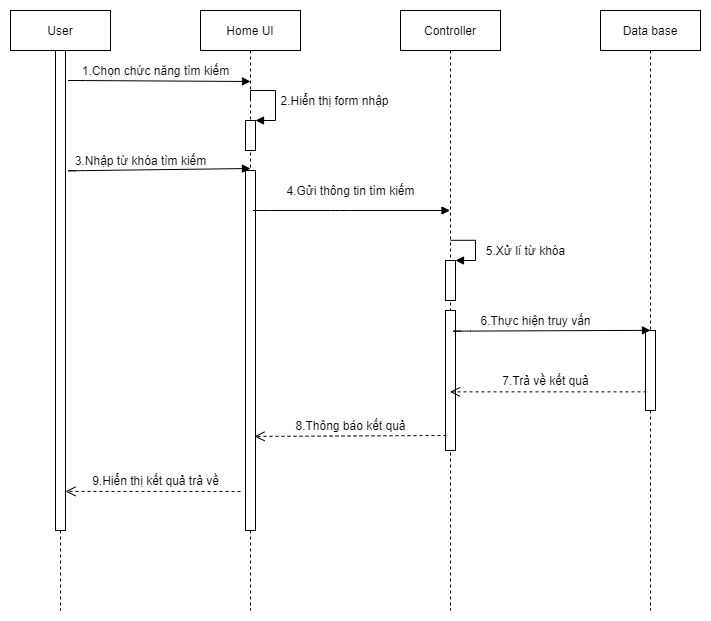

The diagram above was exported from draw.io. Its source (the exported page's mxGraphModel, read from the mxfile embedded in the PNG):
<mxGraphModel dx="1038" dy="579" grid="1" gridSize="10" guides="1" tooltips="1" connect="1" arrows="1" fold="1" page="1" pageScale="1" pageWidth="827" pageHeight="1169" math="0" shadow="0">
  <root>
    <mxCell id="0" />
    <mxCell id="1" parent="0" />
    <mxCell id="XzWsPuLJqiGFbgQtt5tK-9" value="User" style="shape=umlLifeline;perimeter=lifelinePerimeter;whiteSpace=wrap;html=1;container=1;collapsible=0;recursiveResize=0;outlineConnect=0;" vertex="1" parent="1">
      <mxGeometry x="90" y="160" width="100" height="600" as="geometry" />
    </mxCell>
    <mxCell id="XzWsPuLJqiGFbgQtt5tK-10" value="Home UI" style="shape=umlLifeline;perimeter=lifelinePerimeter;whiteSpace=wrap;html=1;container=1;collapsible=0;recursiveResize=0;outlineConnect=0;" vertex="1" parent="1">
      <mxGeometry x="280" y="160" width="100" height="600" as="geometry" />
    </mxCell>
    <mxCell id="XzWsPuLJqiGFbgQtt5tK-21" value="" style="html=1;points=[];perimeter=orthogonalPerimeter;" vertex="1" parent="XzWsPuLJqiGFbgQtt5tK-10">
      <mxGeometry x="45" y="160" width="10" height="360" as="geometry" />
    </mxCell>
    <mxCell id="XzWsPuLJqiGFbgQtt5tK-11" value="Controller" style="shape=umlLifeline;perimeter=lifelinePerimeter;whiteSpace=wrap;html=1;container=1;collapsible=0;recursiveResize=0;outlineConnect=0;" vertex="1" parent="1">
      <mxGeometry x="480" y="160" width="100" height="600" as="geometry" />
    </mxCell>
    <mxCell id="XzWsPuLJqiGFbgQtt5tK-29" value="" style="html=1;points=[];perimeter=orthogonalPerimeter;" vertex="1" parent="XzWsPuLJqiGFbgQtt5tK-11">
      <mxGeometry x="45" y="300" width="10" height="140" as="geometry" />
    </mxCell>
    <mxCell id="XzWsPuLJqiGFbgQtt5tK-75" value="" style="html=1;points=[];perimeter=orthogonalPerimeter;" vertex="1" parent="XzWsPuLJqiGFbgQtt5tK-11">
      <mxGeometry x="45" y="250" width="10" height="40" as="geometry" />
    </mxCell>
    <mxCell id="XzWsPuLJqiGFbgQtt5tK-76" value="" style="edgeStyle=orthogonalEdgeStyle;html=1;align=left;spacingLeft=2;endArrow=block;rounded=0;entryX=1;entryY=0;exitX=0.5;exitY=0.383;exitDx=0;exitDy=0;exitPerimeter=0;" edge="1" target="XzWsPuLJqiGFbgQtt5tK-75" parent="XzWsPuLJqiGFbgQtt5tK-11" source="XzWsPuLJqiGFbgQtt5tK-11">
      <mxGeometry relative="1" as="geometry">
        <mxPoint x="55" y="230" as="sourcePoint" />
        <Array as="points">
          <mxPoint x="75" y="230" />
          <mxPoint x="75" y="250" />
        </Array>
      </mxGeometry>
    </mxCell>
    <mxCell id="XzWsPuLJqiGFbgQtt5tK-12" value="Data base" style="shape=umlLifeline;perimeter=lifelinePerimeter;whiteSpace=wrap;html=1;container=1;collapsible=0;recursiveResize=0;outlineConnect=0;" vertex="1" parent="1">
      <mxGeometry x="680" y="160" width="100" height="600" as="geometry" />
    </mxCell>
    <mxCell id="XzWsPuLJqiGFbgQtt5tK-49" value="" style="html=1;points=[];perimeter=orthogonalPerimeter;" vertex="1" parent="XzWsPuLJqiGFbgQtt5tK-12">
      <mxGeometry x="45" y="320" width="10" height="80" as="geometry" />
    </mxCell>
    <mxCell id="XzWsPuLJqiGFbgQtt5tK-17" value="" style="html=1;points=[];perimeter=orthogonalPerimeter;" vertex="1" parent="1">
      <mxGeometry x="135" y="200" width="10" height="480" as="geometry" />
    </mxCell>
    <mxCell id="XzWsPuLJqiGFbgQtt5tK-20" value="1.Chọn chức năng tìm kiếm" style="text;html=1;align=center;verticalAlign=middle;resizable=0;points=[];autosize=1;strokeColor=none;fillColor=none;" vertex="1" parent="1">
      <mxGeometry x="155" y="210" width="160" height="20" as="geometry" />
    </mxCell>
    <mxCell id="XzWsPuLJqiGFbgQtt5tK-26" value="3.Nhập từ khóa tìm kiếm" style="text;html=1;align=center;verticalAlign=middle;resizable=0;points=[];autosize=1;strokeColor=none;fillColor=none;" vertex="1" parent="1">
      <mxGeometry x="145" y="300" width="150" height="20" as="geometry" />
    </mxCell>
    <mxCell id="XzWsPuLJqiGFbgQtt5tK-28" value="4.Gửi thông tin tìm kiếm" style="text;html=1;align=center;verticalAlign=middle;resizable=0;points=[];autosize=1;strokeColor=none;fillColor=none;" vertex="1" parent="1">
      <mxGeometry x="360" y="330" width="140" height="20" as="geometry" />
    </mxCell>
    <mxCell id="XzWsPuLJqiGFbgQtt5tK-35" value="" style="html=1;verticalAlign=bottom;endArrow=block;" edge="1" parent="1" target="XzWsPuLJqiGFbgQtt5tK-11">
      <mxGeometry width="80" relative="1" as="geometry">
        <mxPoint x="340" y="360" as="sourcePoint" />
        <mxPoint x="430" y="550" as="targetPoint" />
        <Array as="points">
          <mxPoint x="330" y="360" />
          <mxPoint x="340" y="360" />
          <mxPoint x="420" y="360" />
        </Array>
      </mxGeometry>
    </mxCell>
    <mxCell id="XzWsPuLJqiGFbgQtt5tK-36" value="" style="html=1;verticalAlign=bottom;endArrow=block;" edge="1" parent="1">
      <mxGeometry width="80" relative="1" as="geometry">
        <mxPoint x="155" y="320.22" as="sourcePoint" />
        <mxPoint x="330" y="318" as="targetPoint" />
        <Array as="points">
          <mxPoint x="145" y="320.22" />
          <mxPoint x="155" y="320.22" />
        </Array>
      </mxGeometry>
    </mxCell>
    <mxCell id="XzWsPuLJqiGFbgQtt5tK-37" value="" style="html=1;verticalAlign=bottom;endArrow=block;" edge="1" parent="1">
      <mxGeometry width="80" relative="1" as="geometry">
        <mxPoint x="155" y="230.00000000000003" as="sourcePoint" />
        <mxPoint x="330" y="231" as="targetPoint" />
        <Array as="points">
          <mxPoint x="145" y="230.00000000000003" />
          <mxPoint x="155" y="230.00000000000003" />
        </Array>
      </mxGeometry>
    </mxCell>
    <mxCell id="XzWsPuLJqiGFbgQtt5tK-44" value="5.Xử lí từ khóa" style="text;html=1;align=center;verticalAlign=middle;resizable=0;points=[];autosize=1;strokeColor=none;fillColor=none;" vertex="1" parent="1">
      <mxGeometry x="560" y="390" width="90" height="20" as="geometry" />
    </mxCell>
    <mxCell id="XzWsPuLJqiGFbgQtt5tK-47" value="" style="html=1;verticalAlign=bottom;endArrow=block;entryX=0.5;entryY=-0.002;entryDx=0;entryDy=0;entryPerimeter=0;" edge="1" parent="1" target="XzWsPuLJqiGFbgQtt5tK-49">
      <mxGeometry width="80" relative="1" as="geometry">
        <mxPoint x="540" y="480.62" as="sourcePoint" />
        <mxPoint x="730" y="480" as="targetPoint" />
        <Array as="points">
          <mxPoint x="530" y="480.62" />
          <mxPoint x="540" y="480.62" />
        </Array>
      </mxGeometry>
    </mxCell>
    <mxCell id="XzWsPuLJqiGFbgQtt5tK-48" value="6.Thực hiện truy vấn" style="text;html=1;align=center;verticalAlign=middle;resizable=0;points=[];autosize=1;strokeColor=none;fillColor=none;" vertex="1" parent="1">
      <mxGeometry x="550" y="460" width="130" height="20" as="geometry" />
    </mxCell>
    <mxCell id="XzWsPuLJqiGFbgQtt5tK-50" value="" style="html=1;verticalAlign=bottom;endArrow=open;dashed=1;endSize=8;exitX=0.1;exitY=0.767;exitDx=0;exitDy=0;exitPerimeter=0;" edge="1" parent="1" source="XzWsPuLJqiGFbgQtt5tK-49" target="XzWsPuLJqiGFbgQtt5tK-11">
      <mxGeometry relative="1" as="geometry">
        <mxPoint x="720" y="540" as="sourcePoint" />
        <mxPoint x="540" y="541" as="targetPoint" />
      </mxGeometry>
    </mxCell>
    <mxCell id="XzWsPuLJqiGFbgQtt5tK-51" value="7.Trả về kết quả" style="text;html=1;align=center;verticalAlign=middle;resizable=0;points=[];autosize=1;strokeColor=none;fillColor=none;" vertex="1" parent="1">
      <mxGeometry x="575" y="520" width="100" height="20" as="geometry" />
    </mxCell>
    <mxCell id="XzWsPuLJqiGFbgQtt5tK-52" value="" style="html=1;verticalAlign=bottom;endArrow=open;dashed=1;endSize=8;exitX=0.1;exitY=0.767;exitDx=0;exitDy=0;exitPerimeter=0;entryX=0.9;entryY=0.588;entryDx=0;entryDy=0;entryPerimeter=0;" edge="1" parent="1">
      <mxGeometry relative="1" as="geometry">
        <mxPoint x="526" y="584.9999999999999" as="sourcePoint" />
        <mxPoint x="334" y="585.92" as="targetPoint" />
      </mxGeometry>
    </mxCell>
    <mxCell id="XzWsPuLJqiGFbgQtt5tK-53" value="8.Thông báo kết quả" style="text;html=1;align=center;verticalAlign=middle;resizable=0;points=[];autosize=1;strokeColor=none;fillColor=none;" vertex="1" parent="1">
      <mxGeometry x="365" y="565" width="130" height="20" as="geometry" />
    </mxCell>
    <mxCell id="XzWsPuLJqiGFbgQtt5tK-55" value="" style="html=1;verticalAlign=bottom;endArrow=open;dashed=1;endSize=8;entryX=0.9;entryY=0.588;entryDx=0;entryDy=0;entryPerimeter=0;" edge="1" parent="1">
      <mxGeometry relative="1" as="geometry">
        <mxPoint x="320" y="641" as="sourcePoint" />
        <mxPoint x="145" y="640.9200000000001" as="targetPoint" />
      </mxGeometry>
    </mxCell>
    <mxCell id="XzWsPuLJqiGFbgQtt5tK-56" value="9.Hiển thị kết quả trả về" style="text;html=1;align=center;verticalAlign=middle;resizable=0;points=[];autosize=1;strokeColor=none;fillColor=none;" vertex="1" parent="1">
      <mxGeometry x="165" y="620" width="140" height="20" as="geometry" />
    </mxCell>
    <mxCell id="XzWsPuLJqiGFbgQtt5tK-66" value="" style="html=1;points=[];perimeter=orthogonalPerimeter;" vertex="1" parent="1">
      <mxGeometry x="325" y="270" width="10" height="30" as="geometry" />
    </mxCell>
    <mxCell id="XzWsPuLJqiGFbgQtt5tK-67" value="" style="edgeStyle=orthogonalEdgeStyle;html=1;align=left;spacingLeft=2;endArrow=block;rounded=0;entryX=1;entryY=0;exitX=0.5;exitY=0.15;exitDx=0;exitDy=0;exitPerimeter=0;" edge="1" target="XzWsPuLJqiGFbgQtt5tK-66" parent="1" source="XzWsPuLJqiGFbgQtt5tK-10">
      <mxGeometry x="0.0667" y="25" relative="1" as="geometry">
        <mxPoint x="325" y="240" as="sourcePoint" />
        <Array as="points">
          <mxPoint x="330" y="240" />
          <mxPoint x="355" y="240" />
          <mxPoint x="355" y="270" />
        </Array>
        <mxPoint as="offset" />
      </mxGeometry>
    </mxCell>
    <mxCell id="XzWsPuLJqiGFbgQtt5tK-68" value="2.Hiển thị form nhập" style="text;html=1;align=center;verticalAlign=middle;resizable=0;points=[];autosize=1;strokeColor=none;fillColor=none;" vertex="1" parent="1">
      <mxGeometry x="354" y="240" width="120" height="20" as="geometry" />
    </mxCell>
  </root>
</mxGraphModel>